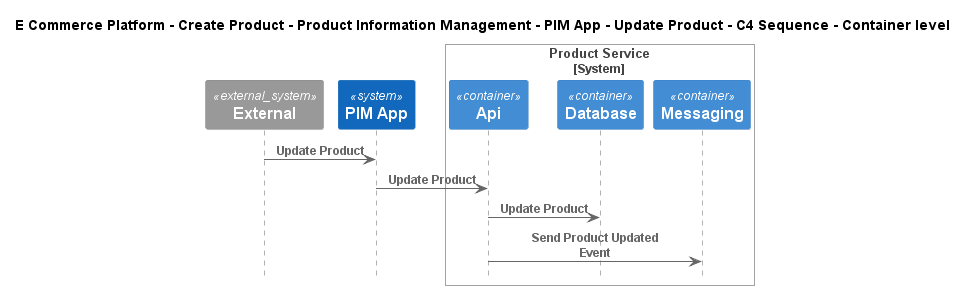

The diagram above was rendered by PlantUML. Its source (embedded in the PNG):
@startuml
!include ..\..\..\..\..\..\..\.c4s\C4_Sequence.puml

title E Commerce Platform - Create Product - Product Information Management - PIM App - Update Product - C4 Sequence - Container level

System_Ext(C4InterFlow.SoftwareSystems.ExternalSystem, "External", "")
System(ECommercePlatform.CreateProduct.ProductInformationManagement.SoftwareSystems.PIMApp, "PIM App", "")

System_Boundary(ECommercePlatform.CreateProduct.ProductInformationManagement.SoftwareSystems.ProductService, "Product Service")
    Container(ECommercePlatform.CreateProduct.ProductInformationManagement.SoftwareSystems.ProductService.Containers.Api, "Api", "", "")
    Container(ECommercePlatform.CreateProduct.ProductInformationManagement.SoftwareSystems.ProductService.Containers.Database, "Database", "", "")
    Container(ECommercePlatform.CreateProduct.ProductInformationManagement.SoftwareSystems.ProductService.Containers.Messaging, "Messaging", "", "")
Boundary_End()

Rel(C4InterFlow.SoftwareSystems.ExternalSystem, ECommercePlatform.CreateProduct.ProductInformationManagement.SoftwareSystems.PIMApp, "Update Product")
Rel(ECommercePlatform.CreateProduct.ProductInformationManagement.SoftwareSystems.PIMApp, ECommercePlatform.CreateProduct.ProductInformationManagement.SoftwareSystems.ProductService.Containers.Api, "Update Product")
Rel(ECommercePlatform.CreateProduct.ProductInformationManagement.SoftwareSystems.ProductService.Containers.Api, ECommercePlatform.CreateProduct.ProductInformationManagement.SoftwareSystems.ProductService.Containers.Database, "Update Product")
Rel(ECommercePlatform.CreateProduct.ProductInformationManagement.SoftwareSystems.ProductService.Containers.Api, ECommercePlatform.CreateProduct.ProductInformationManagement.SoftwareSystems.ProductService.Containers.Messaging, "Send Product Updated Event")


@enduml